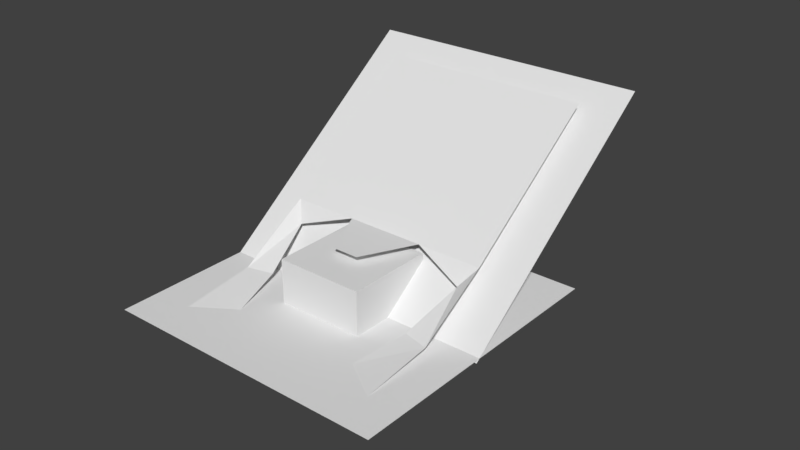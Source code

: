 # Source: navgio.blend  (saved by Blender 2.79.0; exported with 4.5.12 LTS)
import bpy
from mathutils import Matrix  # noqa: F401  (used for matrix-valued properties, if any)

bpy.ops.wm.read_factory_settings(use_empty=True)
scene = bpy.context.scene
scene.name = 'Scene'

# ---- collections
col_collection_1 = bpy.data.collections.new('Collection 1'); scene.collection.children.link(col_collection_1)

# ---- world
world_world = bpy.data.worlds.new('World'); scene.world = world_world
world_world.color = (0.05088, 0.05088, 0.05088)
world_world.use_sun_shadow = False
world_world.sun_shadow_jitter_overblur = 0.0
world_world.cycles.sampling_method = 'MANUAL'

# ---- meshes
me_navmesh = bpy.data.meshes.new('Navmesh')
me_navmesh.from_pydata([(-2.359, 0.9428, 1.2), (-2.059, 0.6428, 0.8), (-1.459, -1.757, 0.0), (1.541, -1.757, 0.0), (2.141, 0.6428, 0.8), (2.441, 0.9428, 1.2), (2.441, -2.357, 0.0), (-2.359, -2.357, 0.0), (-2.359, 4.243, 3.6), (2.441, 4.243, 3.6), (0.9406, 0.9428, 1.2), (0.3406, -0.2572, 1.2), (-0.2594, -0.2572, 1.2), (-0.8594, 0.9428, 1.2), (-2.359, -0.7072, 0.2), (-1.759, -0.5572, 0.2), (1.841, -0.5572, 0.2), (2.441, -0.7072, 0.2)], [], [(7, 2, 14), (14, 2, 15), (14, 15, 1), (14, 1, 0), (7, 6, 2), (2, 6, 3), (6, 17, 3), (3, 17, 16), (16, 17, 4), (4, 17, 5), (9, 10, 5), (5, 10, 4), (8, 0, 13), (13, 0, 1), (9, 8, 10), (10, 8, 13), (10, 13, 11), (11, 13, 12)])
me_navmesh.use_remesh_preserve_volume = False
me_navmesh.use_remesh_preserve_attributes = False
me_navmesh.use_mirror_vertex_groups = False
me_navmesh.update()
me_cube_001 = bpy.data.meshes.new('Cube.001')
me_cube_001.from_pydata([(-1.0, -1.0, -1.0), (-1.0, -1.0, 1.0), (-1.0, 1.0, -1.0), (-1.0, 1.0, 1.0), (1.0, -1.0, -1.0), (1.0, -1.0, 1.0), (1.0, 1.0, -1.0), (1.0, 1.0, 1.0)], [], [(0, 1, 3, 2), (2, 3, 7, 6), (6, 7, 5, 4), (4, 5, 1, 0), (2, 6, 4, 0), (7, 3, 1, 5)])
me_cube_001.use_remesh_preserve_volume = False
me_cube_001.use_remesh_preserve_attributes = False
me_cube_001.use_mirror_vertex_groups = False
me_cube_001.update()
me_plane_001 = bpy.data.meshes.new('Plane.001')
me_plane_001.from_pydata([(-1.0, -1.0, 0.0), (1.0, -1.0, 0.0), (-1.0, 1.0, 0.0), (1.0, 1.0, 0.0), (-0.9993, -1.742, 0.5809), (1.001, -1.742, 0.5809), (-0.9993, -0.1405, -0.617), (1.001, -0.1405, -0.617)], [], [(0, 1, 3, 2), (4, 5, 7, 6)])
me_plane_001.use_remesh_preserve_volume = False
me_plane_001.use_remesh_preserve_attributes = False
me_plane_001.use_mirror_vertex_groups = False
me_plane_001.update()

# ---- objects
ob_gio = bpy.data.objects.new('gio', me_navmesh)
ob_cube = bpy.data.objects.new('Cube', me_cube_001)
ob_plane_001 = bpy.data.objects.new('Plane.001', me_plane_001)

# ---- transforms, parenting, visibility, modifiers, constraints
ob_gio.location = (0.0, 0.0, 0.0)
ob_gio.lineart.crease_threshold = 0.0
ob_cube.location = (0.0, 0.0, 0.0)
ob_cube.lineart.crease_threshold = 0.0
ob_plane_001.location = (-0.002185, 2.42, 1.883)
ob_plane_001.rotation_euler = (0.6422, -0.0, 0.0)
ob_plane_001.scale = (3.257, 3.257, 3.257)
ob_plane_001.lineart.crease_threshold = 0.0

# ---- collection membership
col_collection_1.objects.link(ob_gio)
col_collection_1.objects.link(ob_cube)
col_collection_1.objects.link(ob_plane_001)

# ---- scene / render settings (as saved in the file)
scene.frame_start = 1; scene.frame_end = 250; scene.frame_set(1)
scene.render.engine = 'BLENDER_EEVEE_NEXT'
scene.render.resolution_percentage = 50
scene.render.dither_intensity = 0.0
scene.cycles.use_denoising = False
scene.cycles.samples = 128
scene.cycles.sampling_pattern = 'TABULATED_SOBOL'
scene.cycles.use_adaptive_sampling = False
scene.cycles.use_light_tree = False
scene.cycles.blur_glossy = 0.0
scene.cycles.sample_clamp_indirect = 0.0
scene.view_settings.view_transform = 'Standard'
bpy.context.view_layer.update()

# ---- added for rendering (the .blend has no active camera and no usable light): camera, sun
cam_auto = bpy.data.cameras.new('AutoCamera')
cam_auto.lens = 50.0
cam_auto.sensor_width = 36.0
cam_auto.clip_end = 1000.0
ob_auto_camera = bpy.data.objects.new('AutoCamera', cam_auto)
scene.collection.objects.link(ob_auto_camera)
ob_auto_camera.location = (13.2242, -14.383, 11.6928)
ob_auto_camera.rotation_euler = (1.09748, -7.21219e-08, 0.694738)
scene.camera = ob_auto_camera
light_auto_sun = bpy.data.lights.new('AutoSun', 'SUN')
light_auto_sun.energy = 3.0
light_auto_sun.angle = 0.0523599
ob_auto_sun = bpy.data.objects.new('AutoSun', light_auto_sun)
scene.collection.objects.link(ob_auto_sun)
ob_auto_sun.rotation_euler = (0.872665, 0.174533, 0.523599)
bpy.context.view_layer.update()

